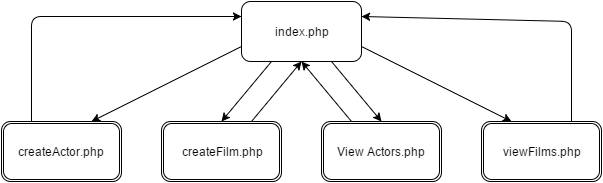

The diagram above was exported from draw.io. Its source (the exported page's mxGraphModel, read from the mxfile embedded in the PNG):
<mxGraphModel dx="954" dy="580" grid="1" gridSize="10" guides="1" tooltips="1" connect="1" arrows="1" fold="1" page="1" pageScale="1" pageWidth="850" pageHeight="1100" background="#ffffff" math="0" shadow="0">
  <root>
    <mxCell id="0" />
    <mxCell id="1" parent="0" />
    <mxCell id="2" value="index.php" style="rounded=1;whiteSpace=wrap;html=1;" vertex="1" parent="1">
      <mxGeometry x="360" y="20" width="120" height="60" as="geometry" />
    </mxCell>
    <mxCell id="4" value="createActor.php" style="shape=ext;double=1;rounded=1;whiteSpace=wrap;html=1;" vertex="1" parent="1">
      <mxGeometry x="120" y="140" width="120" height="60" as="geometry" />
    </mxCell>
    <mxCell id="5" value="createFilm.php" style="shape=ext;double=1;rounded=1;whiteSpace=wrap;html=1;" vertex="1" parent="1">
      <mxGeometry x="280" y="140" width="120" height="60" as="geometry" />
    </mxCell>
    <mxCell id="6" value="View Actors.php" style="shape=ext;double=1;rounded=1;whiteSpace=wrap;html=1;" vertex="1" parent="1">
      <mxGeometry x="440" y="140" width="120" height="60" as="geometry" />
    </mxCell>
    <mxCell id="7" value="viewFilms.php" style="shape=ext;double=1;rounded=1;whiteSpace=wrap;html=1;" vertex="1" parent="1">
      <mxGeometry x="600" y="140" width="120" height="60" as="geometry" />
    </mxCell>
    <mxCell id="8" value="" style="endArrow=classic;html=1;exitX=0;exitY=0.75;entryX=0.75;entryY=0;" edge="1" parent="1" source="2" target="4">
      <mxGeometry width="50" height="50" relative="1" as="geometry">
        <mxPoint x="10" y="60" as="sourcePoint" />
        <mxPoint x="60" y="10" as="targetPoint" />
      </mxGeometry>
    </mxCell>
    <mxCell id="9" value="" style="endArrow=classic;html=1;exitX=0.25;exitY=1;entryX=0.5;entryY=0;" edge="1" parent="1" source="2" target="5">
      <mxGeometry width="50" height="50" relative="1" as="geometry">
        <mxPoint x="10" y="60" as="sourcePoint" />
        <mxPoint x="60" y="10" as="targetPoint" />
      </mxGeometry>
    </mxCell>
    <mxCell id="10" value="" style="endArrow=classic;html=1;exitX=0.75;exitY=1;entryX=0.5;entryY=0;" edge="1" parent="1" source="2" target="6">
      <mxGeometry width="50" height="50" relative="1" as="geometry">
        <mxPoint x="10" y="60" as="sourcePoint" />
        <mxPoint x="60" y="10" as="targetPoint" />
      </mxGeometry>
    </mxCell>
    <mxCell id="11" value="" style="endArrow=classic;html=1;exitX=1;exitY=0.75;entryX=0.25;entryY=0;" edge="1" parent="1" source="2" target="7">
      <mxGeometry width="50" height="50" relative="1" as="geometry">
        <mxPoint x="10" y="60" as="sourcePoint" />
        <mxPoint x="60" y="10" as="targetPoint" />
      </mxGeometry>
    </mxCell>
    <mxCell id="17" value="" style="endArrow=classic;html=1;exitX=0.25;exitY=0;entryX=0;entryY=0.25;" edge="1" parent="1" source="4" target="2">
      <mxGeometry width="50" height="50" relative="1" as="geometry">
        <mxPoint x="10" y="60" as="sourcePoint" />
        <mxPoint x="60" y="10" as="targetPoint" />
        <Array as="points">
          <mxPoint x="150" y="35" />
        </Array>
      </mxGeometry>
    </mxCell>
    <mxCell id="23" value="" style="endArrow=classic;html=1;exitX=0.75;exitY=0;entryX=0.5;entryY=1;" edge="1" parent="1" source="5" target="2">
      <mxGeometry width="50" height="50" relative="1" as="geometry">
        <mxPoint x="10" y="60" as="sourcePoint" />
        <mxPoint x="60" y="10" as="targetPoint" />
      </mxGeometry>
    </mxCell>
    <mxCell id="24" value="" style="endArrow=classic;html=1;exitX=0.25;exitY=0;entryX=0.5;entryY=1;" edge="1" parent="1" source="6" target="2">
      <mxGeometry width="50" height="50" relative="1" as="geometry">
        <mxPoint x="10" y="60" as="sourcePoint" />
        <mxPoint x="60" y="10" as="targetPoint" />
      </mxGeometry>
    </mxCell>
    <mxCell id="26" value="" style="endArrow=classic;html=1;exitX=0.75;exitY=0;entryX=1;entryY=0.25;" edge="1" parent="1" source="7" target="2">
      <mxGeometry width="50" height="50" relative="1" as="geometry">
        <mxPoint x="10" y="60" as="sourcePoint" />
        <mxPoint x="60" y="10" as="targetPoint" />
        <Array as="points">
          <mxPoint x="690" y="40" />
        </Array>
      </mxGeometry>
    </mxCell>
  </root>
</mxGraphModel>